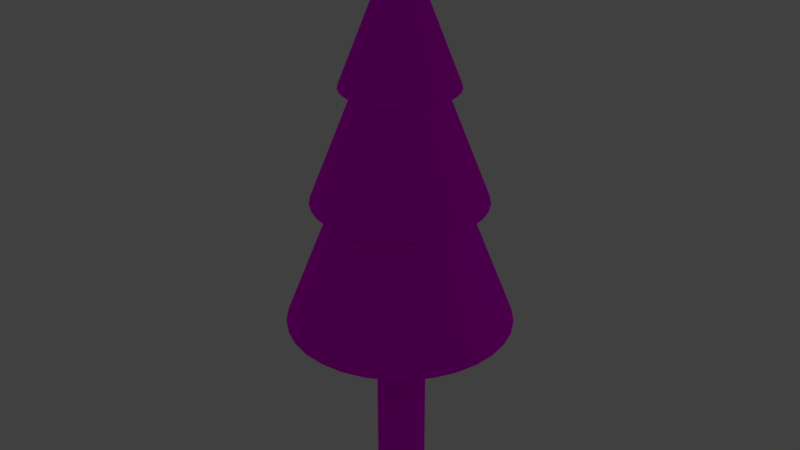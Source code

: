 # Source: tree_pine.blend  (saved by Blender 2.77.0; exported with 4.5.12 LTS)
import bpy
from mathutils import Matrix  # noqa: F401  (used for matrix-valued properties, if any)

bpy.ops.wm.read_factory_settings(use_empty=True)
scene = bpy.context.scene
scene.name = 'Scene'

# ---- collections
col_collection_1 = bpy.data.collections.new('Collection 1'); scene.collection.children.link(col_collection_1)

# ---- images (referenced by path relative to the original .blend; pixels are not part of the script)
import os
ASSET_DIR = os.environ.get("B2B_ASSET_DIR", "")  # directory of the original .blend (textures are referenced by path, not embedded)
HERE = os.path.dirname(os.path.abspath(__file__))  # packed textures are extracted next to this script under _unpacked/

def load_image(name, relpath, width, height, colorspace="sRGB"):
    """Load a texture the original file referenced (path relative to the .blend, or extracted next to this script)."""
    p = next((c for c in (os.path.join(HERE, relpath), os.path.join(ASSET_DIR, relpath)) if relpath and os.path.exists(c)), "")
    if p:
        img = bpy.data.images.load(p, check_existing=True)
        img.name = name
    else:  # same state as the original file: an image datablock whose file is absent (Cycles renders it pink)
        img = bpy.data.images.new(name, width, height)
        img.source = "FILE"
        img.filepath = "//" + (relpath or name)
    img.colorspace_settings.name = colorspace
    return img
img_tree_pine_texture = load_image('tree_pine_texture', '', 1024, 1024, 'sRGB')

# ---- materials (node trees are filled in below, after node groups)
mat_tree_pine_material = bpy.data.materials.new('tree_pine_material')
mat_tree_pine_material.alpha_threshold = 0.0
mat_tree_pine_material.roughness = 0.5

# ---- material node trees
mat_tree_pine_material.use_nodes = True; mat_tree_pine_material.node_tree.nodes.clear()
_N = mat_tree_pine_material.node_tree.nodes; _L = mat_tree_pine_material.node_tree.links
n0 = _N.new('ShaderNodeOutputMaterial'); n0.name = 'Material Output'; n0.location = (300, 300)
n1 = _N.new('ShaderNodeBsdfDiffuse'); n1.name = 'Diffuse BSDF'; n1.location = (10, 300)
n2 = _N.new('ShaderNodeTexImage'); n2.name = 'Image Texture'; n2.location = (-256, 368)
n2.width = 140
n2.image = img_tree_pine_texture
_L.new(n1.outputs[0], n0.inputs[0])
_L.new(n2.outputs[0], n1.inputs[0])
n0.is_active_output = True

# ---- world
world_world = bpy.data.worlds.new('World'); scene.world = world_world
world_world.color = (0.05088, 0.05088, 0.05088)
world_world.use_sun_shadow = False
world_world.sun_shadow_jitter_overblur = 0.0
world_world.cycles.sampling_method = 'MANUAL'

# ---- lights
light_lamp = bpy.data.lights.new('Lamp', 'POINT')
light_lamp.transmission_factor = 0.0
light_lamp.cutoff_distance = 30.0
light_lamp.energy = 100.0
light_lamp.shadow_buffer_clip_start = 1.001
light_lamp.shadow_soft_size = 0.1
light_lamp.shadow_maximum_resolution = 0.006
light_lamp.use_absolute_resolution = True
light_lamp_001 = bpy.data.lights.new('Lamp.001', 'POINT')
light_lamp_001.transmission_factor = 0.0
light_lamp_001.cutoff_distance = 30.0
light_lamp_001.energy = 100.0
light_lamp_001.shadow_buffer_clip_start = 1.001
light_lamp_001.shadow_soft_size = 0.1
light_lamp_001.shadow_maximum_resolution = 0.006
light_lamp_001.use_absolute_resolution = True
light_lamp_002 = bpy.data.lights.new('Lamp.002', 'POINT')
light_lamp_002.transmission_factor = 0.0
light_lamp_002.cutoff_distance = 30.0
light_lamp_002.energy = 100.0
light_lamp_002.shadow_buffer_clip_start = 1.001
light_lamp_002.shadow_soft_size = 0.1
light_lamp_002.shadow_maximum_resolution = 0.006
light_lamp_002.use_absolute_resolution = True

# ---- meshes
me_cone_003 = bpy.data.meshes.new('Cone.003')
me_cone_003.from_pydata([(-9.313e-10, 3.296, -1.552), (0.3864, 3.296, -1.522), (0.758, 3.296, -1.434), (1.1, 3.296, -1.291), (1.401, 3.296, -1.098), (1.647, 3.296, -0.8637), (1.83, 3.296, -0.596), (1.943, 3.296, -0.3057), (1.981, 3.296, -0.003655), (-9.313e-10, 8.364, -0.003655), (1.943, 3.296, 0.2983), (1.83, 3.296, 0.5887), (1.647, 3.296, 0.8564), (1.401, 3.296, 1.091), (1.1, 3.296, 1.283), (0.758, 3.296, 1.427), (0.3864, 3.296, 1.515), (-6.463e-07, 3.296, 1.544), (-0.3864, 3.296, 1.515), (-0.758, 3.296, 1.427), (-1.1, 3.296, 1.283), (-1.401, 3.296, 1.091), (-1.647, 3.296, 0.8564), (-1.83, 3.296, 0.5887), (-1.943, 3.296, 0.2983), (-1.981, 3.296, -0.003656), (-1.943, 3.296, -0.3057), (-1.83, 3.296, -0.596), (-1.647, 3.296, -0.8637), (-1.401, 3.296, -1.098), (-1.1, 3.296, -1.291), (-0.758, 3.296, -1.434), (-0.3864, 3.296, -1.522), (-9.313e-10, 0.05411, -0.3736), (-9.313e-10, 5.196, -0.3736), (0.08476, 0.05412, -0.3671), (0.08476, 5.196, -0.3671), (0.1663, 0.05412, -0.3477), (0.1663, 5.196, -0.3477), (0.2414, 0.05411, -0.3164), (0.2414, 5.196, -0.3164), (0.3072, 0.05412, -0.2741), (0.3072, 5.196, -0.2741), (0.3612, 0.05412, -0.2227), (0.3612, 5.196, -0.2227), (0.4014, 0.05412, -0.164), (0.4014, 5.196, -0.164), (0.4261, 0.05412, -0.1003), (0.4261, 5.196, -0.1003), (0.4345, 0.05412, -0.03404), (0.4345, 5.196, -0.03404), (0.4261, 0.05412, 0.03221), (0.4261, 5.196, 0.03221), (0.4014, 0.05412, 0.0959), (0.4014, 5.196, 0.0959), (0.3612, 0.05412, 0.1546), (0.3612, 5.196, 0.1546), (0.3072, 0.05412, 0.2061), (0.3072, 5.196, 0.2061), (0.2414, 0.05412, 0.2483), (0.2414, 5.196, 0.2483), (0.1663, 0.05412, 0.2797), (0.1663, 5.196, 0.2797), (0.08476, 0.05412, 0.299), (0.08476, 5.196, 0.299), (-1.425e-07, 0.05412, 0.3055), (-1.425e-07, 5.196, 0.3055), (-0.08476, 0.05412, 0.299), (-0.08476, 5.196, 0.299), (-0.1663, 0.05412, 0.2797), (-0.1663, 5.196, 0.2797), (-0.2414, 0.05412, 0.2483), (-0.2414, 5.196, 0.2483), (-0.3072, 0.05412, 0.2061), (-0.3072, 5.196, 0.2061), (-0.3612, 0.05412, 0.1546), (-0.3612, 5.196, 0.1546), (-0.4014, 0.05412, 0.0959), (-0.4014, 5.196, 0.0959), (-0.4261, 0.05411, 0.03221), (-0.4261, 5.196, 0.03221), (-0.4345, 0.05412, -0.03404), (-0.4345, 5.196, -0.03404), (-0.4261, 0.05412, -0.1003), (-0.4261, 5.196, -0.1003), (-0.4014, 0.05412, -0.164), (-0.4014, 5.196, -0.164), (-0.3612, 0.05412, -0.2227), (-0.3612, 5.196, -0.2227), (-0.3072, 0.05412, -0.2741), (-0.3072, 5.196, -0.2741), (-0.2414, 0.05412, -0.3164), (-0.2414, 5.196, -0.3164), (-0.1663, 0.05412, -0.3477), (-0.1663, 5.196, -0.3477), (-0.08476, 0.05412, -0.3671), (-0.08476, 5.196, -0.3671), (-9.313e-10, 5.533, -1.184), (0.2946, 5.533, -1.161), (0.578, 5.533, -1.094), (0.8391, 5.533, -0.9851), (1.068, 5.533, -0.8383), (1.256, 5.533, -0.6594), (1.395, 5.533, -0.4554), (1.481, 5.533, -0.2339), (1.51, 5.533, -0.003655), (-9.313e-10, 9.398, -0.003655), (1.481, 5.533, 0.2266), (1.395, 5.533, 0.4481), (1.256, 5.533, 0.6521), (1.068, 5.533, 0.831), (0.8391, 5.533, 0.9778), (0.578, 5.533, 1.087), (0.2946, 5.533, 1.154), (-4.931e-07, 5.533, 1.177), (-0.2946, 5.533, 1.154), (-0.578, 5.533, 1.087), (-0.8391, 5.533, 0.9778), (-1.068, 5.533, 0.831), (-1.256, 5.533, 0.6521), (-1.395, 5.533, 0.4481), (-1.481, 5.533, 0.2266), (-1.51, 5.533, -0.003656), (-1.481, 5.533, -0.2339), (-1.395, 5.533, -0.4554), (-1.256, 5.533, -0.6594), (-1.068, 5.533, -0.8383), (-0.8391, 5.533, -0.9851), (-0.578, 5.533, -1.094), (-0.2946, 5.533, -1.161), (7.105e-15, 7.519, -0.7852), (0.1951, 7.519, -0.7702), (0.3827, 7.519, -0.7257), (0.5556, 7.519, -0.6535), (0.7071, 7.519, -0.5563), (0.8315, 7.519, -0.4379), (0.9239, 7.519, -0.3027), (0.9808, 7.519, -0.1561), (1.0, 7.519, -0.003655), (7.105e-15, 10.08, -0.003655), (0.9808, 7.519, 0.1488), (0.9239, 7.519, 0.2954), (0.8315, 7.519, 0.4306), (0.7071, 7.519, 0.549), (0.5556, 7.519, 0.6462), (0.3827, 7.519, 0.7184), (0.1951, 7.519, 0.7629), (-3.258e-07, 7.519, 0.7779), (-0.1951, 7.519, 0.7629), (-0.3827, 7.519, 0.7184), (-0.5556, 7.519, 0.6462), (-0.7071, 7.519, 0.549), (-0.8315, 7.519, 0.4306), (-0.9239, 7.519, 0.2954), (-0.9808, 7.519, 0.1488), (-1.0, 7.519, -0.003656), (-0.9808, 7.519, -0.1561), (-0.9239, 7.519, -0.3027), (-0.8315, 7.519, -0.4379), (-0.7071, 7.519, -0.5563), (-0.5556, 7.519, -0.6535), (-0.3827, 7.519, -0.7257), (-0.1951, 7.519, -0.7702)], [], [(0, 9, 1), (1, 9, 2), (2, 9, 3), (3, 9, 4), (4, 9, 5), (5, 9, 6), (6, 9, 7), (7, 9, 8), (8, 9, 10), (10, 9, 11), (11, 9, 12), (12, 9, 13), (13, 9, 14), (14, 9, 15), (15, 9, 16), (16, 9, 17), (17, 9, 18), (18, 9, 19), (19, 9, 20), (20, 9, 21), (21, 9, 22), (22, 9, 23), (23, 9, 24), (24, 9, 25), (25, 9, 26), (26, 9, 27), (27, 9, 28), (28, 9, 29), (29, 9, 30), (30, 9, 31), (31, 9, 32), (32, 9, 0), (0, 1, 2, 3, 4, 5, 6, 7, 8, 10, 11, 12, 13, 14, 15, 16, 17, 18, 19, 20, 21, 22, 23, 24, 25, 26, 27, 28, 29, 30, 31, 32), (33, 34, 36, 35), (35, 36, 38, 37), (37, 38, 40, 39), (39, 40, 42, 41), (41, 42, 44, 43), (43, 44, 46, 45), (45, 46, 48, 47), (47, 48, 50, 49), (49, 50, 52, 51), (51, 52, 54, 53), (53, 54, 56, 55), (55, 56, 58, 57), (57, 58, 60, 59), (59, 60, 62, 61), (61, 62, 64, 63), (63, 64, 66, 65), (65, 66, 68, 67), (67, 68, 70, 69), (69, 70, 72, 71), (71, 72, 74, 73), (73, 74, 76, 75), (75, 76, 78, 77), (77, 78, 80, 79), (79, 80, 82, 81), (81, 82, 84, 83), (83, 84, 86, 85), (85, 86, 88, 87), (87, 88, 90, 89), (89, 90, 92, 91), (91, 92, 94, 93), (36, 34, 96, 94, 92, 90, 88, 86, 84, 82, 80, 78, 76, 74, 72, 70, 68, 66, 64, 62, 60, 58, 56, 54, 52, 50, 48, 46, 44, 42, 40, 38), (93, 94, 96, 95), (95, 96, 34, 33), (33, 35, 37, 39, 41, 43, 45, 47, 49, 51, 53, 55, 57, 59, 61, 63, 65, 67, 69, 71, 73, 75, 77, 79, 81, 83, 85, 87, 89, 91, 93, 95), (97, 106, 98), (98, 106, 99), (99, 106, 100), (100, 106, 101), (101, 106, 102), (102, 106, 103), (103, 106, 104), (104, 106, 105), (105, 106, 107), (107, 106, 108), (108, 106, 109), (109, 106, 110), (110, 106, 111), (111, 106, 112), (112, 106, 113), (113, 106, 114), (114, 106, 115), (115, 106, 116), (116, 106, 117), (117, 106, 118), (118, 106, 119), (119, 106, 120), (120, 106, 121), (121, 106, 122), (122, 106, 123), (123, 106, 124), (124, 106, 125), (125, 106, 126), (126, 106, 127), (127, 106, 128), (128, 106, 129), (129, 106, 97), (97, 98, 99, 100, 101, 102, 103, 104, 105, 107, 108, 109, 110, 111, 112, 113, 114, 115, 116, 117, 118, 119, 120, 121, 122, 123, 124, 125, 126, 127, 128, 129), (130, 139, 131), (131, 139, 132), (132, 139, 133), (133, 139, 134), (134, 139, 135), (135, 139, 136), (136, 139, 137), (137, 139, 138), (138, 139, 140), (140, 139, 141), (141, 139, 142), (142, 139, 143), (143, 139, 144), (144, 139, 145), (145, 139, 146), (146, 139, 147), (147, 139, 148), (148, 139, 149), (149, 139, 150), (150, 139, 151), (151, 139, 152), (152, 139, 153), (153, 139, 154), (154, 139, 155), (155, 139, 156), (156, 139, 157), (157, 139, 158), (158, 139, 159), (159, 139, 160), (160, 139, 161), (161, 139, 162), (162, 139, 130), (130, 131, 132, 133, 134, 135, 136, 137, 138, 140, 141, 142, 143, 144, 145, 146, 147, 148, 149, 150, 151, 152, 153, 154, 155, 156, 157, 158, 159, 160, 161, 162)])
_uv = me_cone_003.uv_layers.new(name='UVMap')
_uv.uv.foreach_set('vector', [0.095, 0.3497, 0.2187, 0.65, 0.06947, 0.3611, 0.06947, 0.3611, 0.2187, 0.65, 0.04601, 0.3735, 0.04601, 0.3735, 0.2187, 0.65, 0.02551, 0.3863, 0.02551, 0.3863, 0.2187, 0.65, 0.008766, 0.3991, 0.5242, 0.008934, 0.5242, 0.3387, 0.5033, 0.01025, 0.5033, 0.01025, 0.5242, 0.3387, 0.4795, 0.01405, 0.4795, 0.01405, 0.5242, 0.3387, 0.4538, 0.02017, 0.4538, 0.02017, 0.5242, 0.3387, 0.4271, 0.02838, 0.4271, 0.02838, 0.5242, 0.3387, 0.4005, 0.03838, 0.4005, 0.03838, 0.5242, 0.3387, 0.375, 0.04976, 0.375, 0.04976, 0.5242, 0.3387, 0.3515, 0.06211, 0.3515, 0.06211, 0.5242, 0.3387, 0.331, 0.07493, 0.331, 0.07493, 0.5242, 0.3387, 0.3143, 0.08775, 0.6838, 0.3565, 0.6838, 0.6856, 0.6599, 0.3587, 0.6599, 0.3587, 0.6838, 0.6856, 0.6338, 0.3632, 0.6338, 0.3632, 0.6838, 0.6856, 0.6067, 0.3696, 0.6067, 0.3696, 0.6838, 0.6856, 0.5795, 0.3778, 0.5795, 0.3778, 0.6838, 0.6856, 0.5533, 0.3875, 0.5533, 0.3875, 0.6838, 0.6856, 0.5291, 0.3983, 0.5291, 0.3983, 0.6838, 0.6856, 0.5078, 0.4097, 0.4903, 0.3565, 0.4903, 0.6856, 0.4663, 0.3587, 0.4663, 0.3587, 0.4903, 0.6856, 0.4403, 0.3632, 0.4403, 0.3632, 0.4903, 0.6856, 0.4132, 0.3696, 0.4132, 0.3696, 0.4903, 0.6856, 0.386, 0.3778, 0.386, 0.3778, 0.4903, 0.6856, 0.3598, 0.3875, 0.3598, 0.3875, 0.4903, 0.6856, 0.3356, 0.3983, 0.3356, 0.3983, 0.4903, 0.6856, 0.3143, 0.4097, 0.2187, 0.3203, 0.2187, 0.65, 0.1978, 0.3216, 0.1978, 0.3216, 0.2187, 0.65, 0.174, 0.3254, 0.174, 0.3254, 0.2187, 0.65, 0.1483, 0.3315, 0.1483, 0.3315, 0.2187, 0.65, 0.1216, 0.3397, 0.1216, 0.3397, 0.2187, 0.65, 0.095, 0.3497, 0.221, 0.02564, 0.2446, 0.0417, 0.2646, 0.06214, 0.2804, 0.08617, 0.2912, 0.1129, 0.2968, 0.1412, 0.2968, 0.1701, 0.2912, 0.1985, 0.2804, 0.2252, 0.2646, 0.2492, 0.2446, 0.2697, 0.221, 0.2857, 0.1948, 0.2968, 0.1669, 0.3024, 0.1386, 0.3024, 0.1108, 0.2968, 0.08455, 0.2857, 0.06097, 0.2697, 0.04091, 0.2492, 0.02515, 0.2252, 0.0143, 0.1985, 0.008766, 0.1701, 0.008766, 0.1412, 0.0143, 0.1129, 0.02515, 0.08617, 0.04091, 0.06214, 0.06097, 0.0417, 0.08455, 0.02564, 0.1108, 0.01457, 0.1386, 0.008934, 0.1669, 0.008934, 0.1948, 0.01457, 0.2638, 0.6092, 0.2638, 0.3238, 0.27, 0.3234, 0.27, 0.6088, 0.27, 0.6088, 0.27, 0.3234, 0.2757, 0.3227, 0.2757, 0.6081, 0.2757, 0.6081, 0.2757, 0.3227, 0.2809, 0.3216, 0.2809, 0.6071, 0.2809, 0.6071, 0.2809, 0.3216, 0.2853, 0.3203, 0.2853, 0.6057, 0.879, 0.6419, 0.879, 0.3565, 0.8834, 0.3579, 0.8834, 0.6433, 0.8834, 0.6433, 0.8834, 0.3579, 0.8885, 0.3589, 0.8885, 0.6443, 0.8885, 0.6443, 0.8885, 0.3589, 0.8943, 0.3597, 0.8943, 0.6451, 0.8943, 0.6451, 0.8943, 0.3597, 0.9004, 0.36, 0.9004, 0.6454, 0.9004, 0.6454, 0.9004, 0.36, 0.9066, 0.36, 0.9066, 0.6454, 0.9066, 0.6454, 0.9066, 0.36, 0.9127, 0.3597, 0.9127, 0.6451, 0.9127, 0.6451, 0.9127, 0.3597, 0.9185, 0.3589, 0.9185, 0.6443, 0.9185, 0.6443, 0.9185, 0.3589, 0.9236, 0.3579, 0.9236, 0.6433, 0.9236, 0.6433, 0.9236, 0.3579, 0.928, 0.3565, 0.928, 0.6419, 0.9858, 0.3587, 0.9858, 0.6441, 0.9807, 0.643, 0.9807, 0.3576, 0.9807, 0.3576, 0.9807, 0.643, 0.9749, 0.6423, 0.9749, 0.3569, 0.9749, 0.3569, 0.9749, 0.6423, 0.9688, 0.6419, 0.9688, 0.3565, 0.9688, 0.3565, 0.9688, 0.6419, 0.9626, 0.6419, 0.9626, 0.3565, 0.9626, 0.3565, 0.9626, 0.6419, 0.9565, 0.6423, 0.9565, 0.3569, 0.9565, 0.3569, 0.9565, 0.6423, 0.9507, 0.643, 0.9507, 0.3576, 0.9507, 0.3576, 0.9507, 0.643, 0.9456, 0.6441, 0.9456, 0.3587, 0.6007, 0.9889, 0.6007, 0.7035, 0.6059, 0.7046, 0.6059, 0.99, 0.6059, 0.99, 0.6059, 0.7046, 0.6117, 0.7053, 0.6117, 0.9907, 0.6117, 0.9907, 0.6117, 0.7053, 0.6178, 0.7056, 0.6178, 0.9911, 0.6178, 0.9911, 0.6178, 0.7056, 0.624, 0.7056, 0.624, 0.9911, 0.624, 0.9911, 0.624, 0.7056, 0.6301, 0.7053, 0.6301, 0.9907, 0.6301, 0.9907, 0.6301, 0.7053, 0.6358, 0.7046, 0.6358, 0.99, 0.6358, 0.99, 0.6358, 0.7046, 0.641, 0.7035, 0.641, 0.9889, 0.2362, 0.6057, 0.2362, 0.3203, 0.2406, 0.3216, 0.2406, 0.6071, 0.2406, 0.6071, 0.2406, 0.3216, 0.2458, 0.3227, 0.2458, 0.6081, 0.2458, 0.6081, 0.2458, 0.3227, 0.2515, 0.3234, 0.2515, 0.6088, 0.6224, 0.286, 0.6224, 0.2796, 0.6236, 0.2734, 0.626, 0.2675, 0.6295, 0.2623, 0.6339, 0.2578, 0.6391, 0.2543, 0.6448, 0.2518, 0.6509, 0.2506, 0.6571, 0.2506, 0.6632, 0.2518, 0.669, 0.2543, 0.6741, 0.2578, 0.6785, 0.2623, 0.682, 0.2675, 0.6844, 0.2734, 0.6856, 0.2796, 0.6856, 0.286, 0.6844, 0.2922, 0.682, 0.298, 0.6785, 0.3033, 0.6741, 0.3078, 0.669, 0.3113, 0.6632, 0.3137, 0.6571, 0.315, 0.6509, 0.315, 0.6448, 0.3137, 0.6391, 0.3113, 0.6339, 0.3078, 0.6295, 0.3033, 0.626, 0.298, 0.6236, 0.2922, 0.2515, 0.6088, 0.2515, 0.3234, 0.2576, 0.3238, 0.2576, 0.6092, 0.2576, 0.6092, 0.2576, 0.3238, 0.2638, 0.3238, 0.2638, 0.6092, 0.5417, 0.2796, 0.5429, 0.2734, 0.5453, 0.2675, 0.5488, 0.2623, 0.5532, 0.2578, 0.5584, 0.2543, 0.5641, 0.2518, 0.5702, 0.2506, 0.5764, 0.2506, 0.5825, 0.2518, 0.5883, 0.2543, 0.5934, 0.2578, 0.5978, 0.2623, 0.6013, 0.2675, 0.6037, 0.2734, 0.6049, 0.2796, 0.6049, 0.286, 0.6037, 0.2922, 0.6013, 0.298, 0.5978, 0.3033, 0.5934, 0.3078, 0.5883, 0.3113, 0.5825, 0.3137, 0.5764, 0.315, 0.5702, 0.315, 0.5641, 0.3137, 0.5584, 0.3113, 0.5532, 0.3078, 0.5488, 0.3033, 0.5453, 0.298, 0.5429, 0.2922, 0.5417, 0.286, 0.7671, 0.6483, 0.8614, 0.8772, 0.7477, 0.657, 0.7477, 0.657, 0.8614, 0.8772, 0.7298, 0.6664, 0.7298, 0.6664, 0.8614, 0.8772, 0.7141, 0.6761, 0.7141, 0.6761, 0.8614, 0.8772, 0.7014, 0.6859, 0.8614, 0.3565, 0.8614, 0.608, 0.8455, 0.3575, 0.8455, 0.3575, 0.8614, 0.608, 0.8274, 0.3604, 0.8274, 0.3604, 0.8614, 0.608, 0.8078, 0.3651, 0.8078, 0.3651, 0.8614, 0.608, 0.7874, 0.3714, 0.7874, 0.3714, 0.8614, 0.608, 0.7671, 0.379, 0.7671, 0.379, 0.8614, 0.608, 0.7477, 0.3877, 0.7477, 0.3877, 0.8614, 0.608, 0.7298, 0.3971, 0.7298, 0.3971, 0.8614, 0.608, 0.7141, 0.4069, 0.7141, 0.4069, 0.8614, 0.608, 0.7014, 0.4166, 0.2947, 0.6679, 0.2947, 0.9188, 0.2765, 0.6696, 0.2765, 0.6696, 0.2947, 0.9188, 0.2566, 0.673, 0.2566, 0.673, 0.2947, 0.9188, 0.2359, 0.6779, 0.2359, 0.6779, 0.2947, 0.9188, 0.2152, 0.6841, 0.2152, 0.6841, 0.2947, 0.9188, 0.1952, 0.6915, 0.1952, 0.6915, 0.2947, 0.9188, 0.1767, 0.6997, 0.1767, 0.6997, 0.2947, 0.9188, 0.1605, 0.7084, 0.143, 0.6679, 0.143, 0.9188, 0.1247, 0.6696, 0.1247, 0.6696, 0.143, 0.9188, 0.1049, 0.673, 0.1049, 0.673, 0.143, 0.9188, 0.08415, 0.6779, 0.08415, 0.6779, 0.143, 0.9188, 0.06342, 0.6841, 0.06342, 0.6841, 0.143, 0.9188, 0.04344, 0.6915, 0.04344, 0.6915, 0.143, 0.9188, 0.02498, 0.6997, 0.02498, 0.6997, 0.143, 0.9188, 0.008766, 0.7084, 0.8614, 0.6258, 0.8614, 0.8772, 0.8455, 0.6268, 0.8455, 0.6268, 0.8614, 0.8772, 0.8274, 0.6297, 0.8274, 0.6297, 0.8614, 0.8772, 0.8078, 0.6344, 0.8078, 0.6344, 0.8614, 0.8772, 0.7874, 0.6407, 0.7874, 0.6407, 0.8614, 0.8772, 0.7671, 0.6483, 0.5662, 0.1922, 0.5542, 0.1738, 0.5459, 0.1535, 0.5417, 0.1319, 0.5417, 0.1098, 0.5459, 0.08819, 0.5542, 0.06783, 0.5662, 0.0495, 0.5815, 0.03392, 0.5995, 0.02167, 0.6195, 0.01323, 0.6407, 0.008934, 0.6623, 0.008934, 0.6836, 0.01323, 0.7035, 0.02167, 0.7215, 0.03392, 0.7368, 0.0495, 0.7488, 0.06783, 0.7571, 0.08819, 0.7613, 0.1098, 0.7613, 0.1319, 0.7571, 0.1535, 0.7488, 0.1738, 0.7368, 0.1922, 0.7215, 0.2078, 0.7035, 0.22, 0.6836, 0.2284, 0.6623, 0.2327, 0.6407, 0.2327, 0.6195, 0.2284, 0.5995, 0.22, 0.5815, 0.2078, 0.8358, 0.1656, 0.8848, 0.008934, 0.8493, 0.1697, 0.8493, 0.1697, 0.8848, 0.008934, 0.8623, 0.1728, 0.8623, 0.1728, 0.8848, 0.008934, 0.8743, 0.1747, 0.8743, 0.1747, 0.8848, 0.008934, 0.8848, 0.1754, 0.4772, 0.8302, 0.5832, 0.7035, 0.4857, 0.8366, 0.4857, 0.8366, 0.5832, 0.7035, 0.496, 0.8431, 0.496, 0.8431, 0.5832, 0.7035, 0.5079, 0.8494, 0.5079, 0.8494, 0.5832, 0.7035, 0.5208, 0.8551, 0.5208, 0.8551, 0.5832, 0.7035, 0.5342, 0.8601, 0.5342, 0.8601, 0.5832, 0.7035, 0.5477, 0.8643, 0.5477, 0.8643, 0.5832, 0.7035, 0.5607, 0.8674, 0.5607, 0.8674, 0.5832, 0.7035, 0.5726, 0.8693, 0.5726, 0.8693, 0.5832, 0.7035, 0.5832, 0.87, 0.9912, 0.008934, 0.9912, 0.1751, 0.9791, 0.01005, 0.9791, 0.01005, 0.9912, 0.1751, 0.966, 0.01228, 0.966, 0.01228, 0.9912, 0.1751, 0.9523, 0.01553, 0.9523, 0.01553, 0.9912, 0.1751, 0.9386, 0.01968, 0.9386, 0.01968, 0.9912, 0.1751, 0.9253, 0.02457, 0.9253, 0.02457, 0.9912, 0.1751, 0.9131, 0.03001, 0.9131, 0.03001, 0.9912, 0.1751, 0.9024, 0.03578, 0.9678, 0.6633, 0.9678, 0.8295, 0.9557, 0.6644, 0.9557, 0.6644, 0.9678, 0.8295, 0.9426, 0.6667, 0.9426, 0.6667, 0.9678, 0.8295, 0.9289, 0.6699, 0.9289, 0.6699, 0.9678, 0.8295, 0.9152, 0.6741, 0.9152, 0.6741, 0.9678, 0.8295, 0.9019, 0.6789, 0.9019, 0.6789, 0.9678, 0.8295, 0.8897, 0.6844, 0.8897, 0.6844, 0.9678, 0.8295, 0.879, 0.6902, 0.7789, 0.1356, 0.8848, 0.008934, 0.7873, 0.1421, 0.7873, 0.1421, 0.8848, 0.008934, 0.7977, 0.1486, 0.7977, 0.1486, 0.8848, 0.008934, 0.8095, 0.1548, 0.8095, 0.1548, 0.8848, 0.008934, 0.8224, 0.1605, 0.8224, 0.1605, 0.8848, 0.008934, 0.8358, 0.1656, 0.4082, 0.8488, 0.3942, 0.8517, 0.3798, 0.8517, 0.3658, 0.8488, 0.3526, 0.8432, 0.3406, 0.8351, 0.3305, 0.8248, 0.3226, 0.8127, 0.3171, 0.7992, 0.3143, 0.7849, 0.3143, 0.7703, 0.3171, 0.756, 0.3226, 0.7425, 0.3305, 0.7304, 0.3406, 0.72, 0.3526, 0.7119, 0.3658, 0.7063, 0.3798, 0.7035, 0.3942, 0.7035, 0.4082, 0.7063, 0.4214, 0.7119, 0.4333, 0.72, 0.4435, 0.7304, 0.4514, 0.7425, 0.4569, 0.756, 0.4597, 0.7703, 0.4597, 0.7849, 0.4569, 0.7992, 0.4514, 0.8127, 0.4435, 0.8248, 0.4333, 0.8351, 0.4214, 0.8432])
me_cone_003.materials.append(mat_tree_pine_material)
me_cone_003.use_remesh_preserve_volume = False
me_cone_003.use_remesh_preserve_attributes = False
me_cone_003.use_mirror_vertex_groups = False
me_cone_003.update()

# ---- objects
ob_lamp = bpy.data.objects.new('Lamp', light_lamp)
ob_lamp_001 = bpy.data.objects.new('Lamp.001', light_lamp_001)
ob_lamp_002 = bpy.data.objects.new('Lamp.002', light_lamp_002)
ob_cone_002 = bpy.data.objects.new('Cone.002', me_cone_003)

# ---- transforms, parenting, visibility, modifiers, constraints
ob_lamp.location = (10.85, 11.97, 5.904)
ob_lamp.rotation_euler = (0.6503, 0.05522, 1.866)
ob_lamp.lock_rotations_4d = False
ob_lamp.empty_display_type = 'ARROWS'
ob_lamp.color = (0.0, 0.0, 0.0, 0.0)
ob_lamp.lineart.crease_threshold = 0.0
ob_lamp_001.location = (-14.88, -3.754, 10.48)
ob_lamp_001.rotation_euler = (0.6503, 0.05522, 1.866)
ob_lamp_001.lock_rotations_4d = False
ob_lamp_001.empty_display_type = 'ARROWS'
ob_lamp_001.color = (0.0, 0.0, 0.0, 0.0)
ob_lamp_001.lineart.crease_threshold = 0.0
ob_lamp_002.location = (13.79, -11.22, 18.85)
ob_lamp_002.rotation_euler = (0.6503, 0.05522, 1.866)
ob_lamp_002.lock_rotations_4d = False
ob_lamp_002.empty_display_type = 'ARROWS'
ob_lamp_002.color = (0.0, 0.0, 0.0, 0.0)
ob_lamp_002.lineart.crease_threshold = 0.0
ob_cone_002.location = (-0.01562, -0.0508, -0.03435)
ob_cone_002.rotation_euler = (1.571, -0.0, 0.0)
ob_cone_002.scale = (1.151, 1.151, 1.473)
ob_cone_002.lineart.crease_threshold = 0.0

# ---- collection membership
col_collection_1.objects.link(ob_lamp)
col_collection_1.objects.link(ob_lamp_001)
col_collection_1.objects.link(ob_lamp_002)
col_collection_1.objects.link(ob_cone_002)

# ---- scene / render settings (as saved in the file)
scene.frame_start = 1; scene.frame_end = 250; scene.frame_set(1)
scene.render.engine = 'CYCLES'
scene.render.resolution_percentage = 50
scene.render.dither_intensity = 0.0
scene.cycles.use_denoising = False
scene.cycles.samples = 128
scene.cycles.sampling_pattern = 'TABULATED_SOBOL'
scene.cycles.light_sampling_threshold = 0.0
scene.cycles.use_adaptive_sampling = False
scene.cycles.use_light_tree = False
scene.cycles.blur_glossy = 0.0
scene.cycles.sample_clamp_indirect = 0.0
scene.view_settings.view_transform = 'Standard'
bpy.context.view_layer.update()

# ---- added for rendering (the .blend has no active camera): camera
cam_auto = bpy.data.cameras.new('AutoCamera')
cam_auto.lens = 50.0
cam_auto.sensor_width = 36.0
cam_auto.clip_end = 1000.0
ob_auto_camera = bpy.data.objects.new('AutoCamera', cam_auto)
scene.collection.objects.link(ob_auto_camera)
ob_auto_camera.location = (12.2115, -14.718, 15.5776)
ob_auto_camera.rotation_euler = (1.09748, -7.21219e-08, 0.694738)
scene.camera = ob_auto_camera
bpy.context.view_layer.update()
